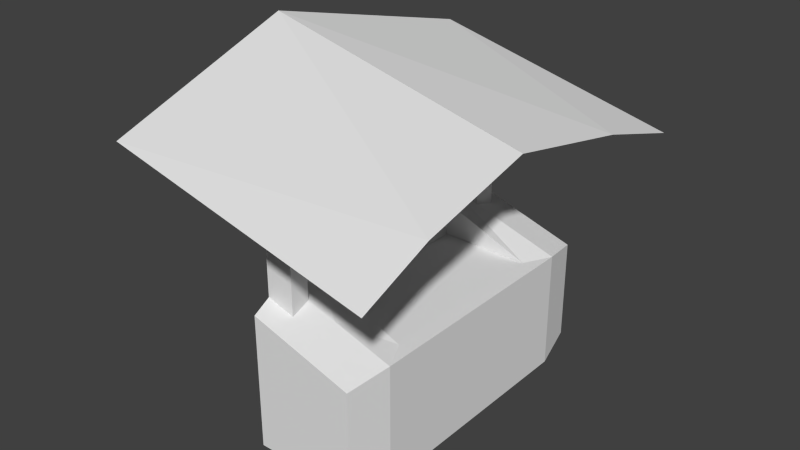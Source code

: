 # Source: newsStand.blend  (saved by Blender 2.71.0; exported with 4.5.12 LTS)
import bpy
from mathutils import Matrix  # noqa: F401  (used for matrix-valued properties, if any)

bpy.ops.wm.read_factory_settings(use_empty=True)
scene = bpy.context.scene
scene.name = 'Scene'

# ---- collections
col_collection_1 = bpy.data.collections.new('Collection 1'); scene.collection.children.link(col_collection_1)

# ---- world
world_world = bpy.data.worlds.new('World'); scene.world = world_world
world_world.color = (0.05088, 0.05088, 0.05088)
world_world.use_sun_shadow = False
world_world.sun_shadow_jitter_overblur = 0.0
world_world.cycles.sampling_method = 'MANUAL'
world_world.cycles.sample_map_resolution = 256

# ---- meshes
me_cube = bpy.data.meshes.new('Cube')
me_cube.from_pydata([(-1.0, -2.0, -1.0), (-1.0, 2.0, -1.0), (1.0, 2.0, -1.0), (1.0, -2.0, -1.0), (-1.0, -2.0, 1.618), (-1.0, 2.0, 1.618), (1.0, 2.0, 1.0), (1.0, -2.0, 1.0), (-1.0, -2.0, -1.0), (-1.0, 2.0, -1.0), (-1.0, -2.0, 0.5), (-1.0, 2.0, 0.5), (-1.387, -2.0, -1.0), (-1.387, 2.0, -1.0), (-1.387, -2.0, 0.5), (-1.387, 2.0, 0.5), (-0.7607, -1.521, 1.613), (-0.7607, 1.521, 1.613), (0.7607, 1.521, 1.005), (0.7607, -1.521, 1.005), (-0.7721, -1.544, 1.0), (-0.7721, 1.544, 1.0), (0.7721, 1.544, 1.0), (0.7721, -1.544, 1.0), (-0.8543, 2.709, -0.8318), (0.8543, 2.709, -0.8318), (-0.8543, 2.709, 1.404), (0.8543, 2.709, 0.8768), (-0.8543, -2.709, -0.8318), (0.8543, -2.709, -0.8318), (-0.8543, -2.709, 1.404), (0.8543, -2.709, 0.8768), (0.0, 2.0, 1.309), (0.0, 2.709, 1.141), (0.9271, 2.354, 0.9384), (-0.9271, 2.354, 1.511), (0.0, 2.354, 1.225), (-0.9636, 2.177, 1.564), (-0.5, 2.0, 1.463), (0.0, 2.177, 1.267), (-0.4636, 2.354, 1.368), (-0.4818, 2.177, 1.416), (0.0, -2.0, 1.309), (0.0, -2.709, 1.141), (0.9271, -2.354, 0.9384), (-0.9271, -2.354, 1.511), (0.0, -2.354, 1.225), (-0.5, -2.0, 1.463), (-0.9636, -2.177, 1.564), (0.0, -2.177, 1.267), (-0.4636, -2.354, 1.368), (-0.4818, -2.177, 1.416), (-1.0, 2.0, 3.76), (-0.9271, 2.354, 3.653), (-0.9636, 2.177, 3.706), (-0.5, 2.0, 3.605), (-0.4636, 2.354, 3.51), (-0.4818, 2.177, 3.558), (-1.0, -2.0, 3.76), (-0.9271, -2.354, 3.653), (-0.5, -2.0, 3.605), (-0.9636, -2.177, 3.706), (-0.4636, -2.354, 3.51), (-0.4818, -2.177, 3.558), (-2.904, 0.0171, 4.733), (-2.331, 3.571, 3.894), (-2.618, 2.177, 4.173), (1.635, 0.0171, 3.626), (1.921, 3.571, 2.876), (1.778, 2.177, 3.251), (-2.903, 0.01164, 4.736), (-2.33, -3.57, 3.897), (1.634, 0.01164, 3.629), (-2.617, -2.177, 4.174), (1.92, -3.57, 2.88), (1.777, -2.177, 3.255)], [], [(1, 0, 8, 9), (2, 1, 24, 25), (6, 7, 3, 2), (0, 3, 29, 28), (0, 1, 2, 3), (4, 47, 42, 7, 19, 16), (9, 8, 12, 13), (5, 1, 9, 11), (4, 5, 11, 10), (0, 4, 10, 8), (14, 15, 13, 12), (11, 9, 13, 15), (10, 11, 15, 14), (8, 10, 14, 12), (16, 19, 23, 20), (7, 6, 18, 19), (6, 32, 38, 5, 17, 18), (5, 4, 16, 17), (23, 22, 21, 20), (19, 18, 22, 23), (18, 17, 21, 22), (17, 16, 20, 21), (26, 33, 27, 25, 24), (6, 2, 25, 27, 34), (36, 34, 27, 33), (1, 5, 37, 35, 26, 24), (31, 43, 30, 28, 29), (46, 50, 45, 30, 43), (3, 7, 44, 31, 29), (4, 0, 28, 30, 45, 48), (35, 40, 36, 33, 26), (41, 39, 36, 40), (32, 6, 34, 36, 39), (44, 46, 43, 31), (7, 42, 49, 46, 44), (38, 32, 39, 41), (38, 41, 57, 55), (62, 63, 75, 74), (49, 51, 50, 46), (42, 47, 51, 49), (41, 40, 56, 57), (51, 47, 60, 63), (35, 37, 54, 53), (40, 35, 53, 56), (5, 38, 55, 52), (37, 5, 52, 54), (63, 60, 72, 75), (50, 51, 63, 62), (45, 50, 62, 59), (48, 45, 59, 61), (4, 48, 61, 58), (47, 4, 58, 60), (69, 68, 65, 66, 64, 67), (73, 71, 74, 75, 72, 70), (59, 62, 74, 71), (61, 59, 71, 73), (58, 61, 73, 70), (60, 58, 70, 72), (55, 57, 69, 67), (57, 56, 68, 69), (53, 54, 66, 65), (56, 53, 65, 68), (52, 55, 67, 64), (54, 52, 64, 66)])
me_cube.use_remesh_preserve_volume = False
me_cube.use_remesh_preserve_attributes = False
me_cube.use_mirror_vertex_groups = False
me_cube.update()

# ---- objects
ob_cube = bpy.data.objects.new('Cube', me_cube)

# ---- transforms, parenting, visibility, modifiers, constraints
ob_cube.location = (0.0, 0.0, 1.0)
ob_cube.lineart.crease_threshold = 0.0

# ---- collection membership
col_collection_1.objects.link(ob_cube)

# ---- scene / render settings (as saved in the file)
scene.frame_start = 1; scene.frame_end = 250; scene.frame_set(1)
scene.render.engine = 'BLENDER_EEVEE_NEXT'
scene.render.resolution_percentage = 50
scene.render.dither_intensity = 0.0
scene.cycles.use_denoising = False
scene.cycles.samples = 10
scene.cycles.sampling_pattern = 'TABULATED_SOBOL'
scene.cycles.light_sampling_threshold = 0.0
scene.cycles.use_adaptive_sampling = False
scene.cycles.use_light_tree = False
scene.cycles.blur_glossy = 0.0
scene.cycles.volume_bounces = 1
scene.cycles.pixel_filter_type = 'GAUSSIAN'
scene.cycles.sample_clamp_indirect = 0.0
scene.view_settings.view_transform = 'Standard'
bpy.context.view_layer.update()

# ---- added for rendering (the .blend has no active camera and no usable light): camera, sun
cam_auto = bpy.data.cameras.new('AutoCamera')
cam_auto.lens = 50.0
cam_auto.sensor_width = 36.0
cam_auto.clip_end = 1000.0
ob_auto_camera = bpy.data.objects.new('AutoCamera', cam_auto)
scene.collection.objects.link(ob_auto_camera)
ob_auto_camera.location = (9.08683, -11.4934, 10.5303)
ob_auto_camera.rotation_euler = (1.09748, -7.21219e-08, 0.694738)
scene.camera = ob_auto_camera
light_auto_sun = bpy.data.lights.new('AutoSun', 'SUN')
light_auto_sun.energy = 3.0
light_auto_sun.angle = 0.0523599
ob_auto_sun = bpy.data.objects.new('AutoSun', light_auto_sun)
scene.collection.objects.link(ob_auto_sun)
ob_auto_sun.rotation_euler = (0.872665, 0.174533, 0.523599)
bpy.context.view_layer.update()
